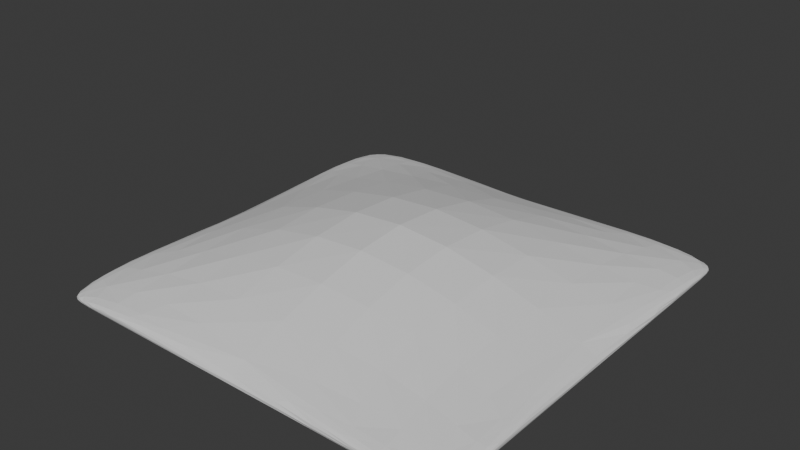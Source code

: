 # Source: worldblockfullslant.blend  (saved by Blender 4.0.36; exported with 4.5.12 LTS)
import bpy
from mathutils import Matrix  # noqa: F401  (used for matrix-valued properties, if any)

bpy.ops.wm.read_factory_settings(use_empty=True)
scene = bpy.context.scene
scene.name = 'Scene'

# ---- collections
col_collection = bpy.data.collections.new('Collection'); scene.collection.children.link(col_collection)

# ---- materials (node trees are filled in below, after node groups)
mat_material = bpy.data.materials.new('Material')
mat_material.alpha_threshold = 0.0
mat_material.use_transparent_shadow = False
mat_material.roughness = 0.5
mat_material.line_color = (0.0, 0.0, 0.0, 1.0)
mat_material_001 = bpy.data.materials.new('Material.001')
mat_material_001.alpha_threshold = 0.0
mat_material_001.use_transparent_shadow = False
mat_material_001.roughness = 0.5
mat_material_001.line_color = (0.0, 0.0, 0.0, 1.0)
mat_material_002 = bpy.data.materials.new('Material.002')
mat_material_002.alpha_threshold = 0.0
mat_material_002.use_transparent_shadow = False
mat_material_002.roughness = 0.5
mat_material_002.line_color = (0.0, 0.0, 0.0, 1.0)
mat_material_003 = bpy.data.materials.new('Material.003')
mat_material_003.alpha_threshold = 0.0
mat_material_003.use_transparent_shadow = False
mat_material_003.roughness = 0.5
mat_material_003.line_color = (0.0, 0.0, 0.0, 1.0)

# ---- material node trees
mat_material.use_nodes = True; mat_material.node_tree.nodes.clear()
_N = mat_material.node_tree.nodes; _L = mat_material.node_tree.links
n0 = _N.new('ShaderNodeOutputMaterial'); n0.name = 'Material Output'; n0.location = (300, 300)
n1 = _N.new('ShaderNodeBsdfPrincipled'); n1.name = 'Principled BSDF'; n1.location = (10, 300)
n1.inputs[3].default_value = 1.45
_L.new(n1.outputs[0], n0.inputs[0])
n0.is_active_output = True
mat_material_001.use_nodes = True; mat_material_001.node_tree.nodes.clear()
_N = mat_material_001.node_tree.nodes; _L = mat_material_001.node_tree.links
n0 = _N.new('ShaderNodeOutputMaterial'); n0.name = 'Material Output'; n0.location = (300, 300)
n1 = _N.new('ShaderNodeBsdfPrincipled'); n1.name = 'Principled BSDF'; n1.location = (10, 300)
n1.inputs[3].default_value = 1.45
_L.new(n1.outputs[0], n0.inputs[0])
n0.is_active_output = True
mat_material_002.use_nodes = True; mat_material_002.node_tree.nodes.clear()
_N = mat_material_002.node_tree.nodes; _L = mat_material_002.node_tree.links
n0 = _N.new('ShaderNodeOutputMaterial'); n0.name = 'Material Output'; n0.location = (300, 300)
n1 = _N.new('ShaderNodeBsdfPrincipled'); n1.name = 'Principled BSDF'; n1.location = (10, 300)
n1.inputs[3].default_value = 1.45
_L.new(n1.outputs[0], n0.inputs[0])
n0.is_active_output = True
mat_material_003.use_nodes = True; mat_material_003.node_tree.nodes.clear()
_N = mat_material_003.node_tree.nodes; _L = mat_material_003.node_tree.links
n0 = _N.new('ShaderNodeOutputMaterial'); n0.name = 'Material Output'; n0.location = (300, 300)
n1 = _N.new('ShaderNodeBsdfPrincipled'); n1.name = 'Principled BSDF'; n1.location = (10, 300)
n1.inputs[3].default_value = 1.45
_L.new(n1.outputs[0], n0.inputs[0])
n0.is_active_output = True

# ---- world
world_world = bpy.data.worlds.new('World'); scene.world = world_world
world_world.use_nodes = True; world_world.node_tree.nodes.clear()
_N = world_world.node_tree.nodes; _L = world_world.node_tree.links
n0 = _N.new('ShaderNodeOutputWorld'); n0.name = 'World Output'; n0.location = (300, 300)
n1 = _N.new('ShaderNodeBackground'); n1.name = 'Background'; n1.location = (10, 300)
n1.inputs[0].default_value = (0.05088, 0.05088, 0.05088, 1.0)
_L.new(n1.outputs[0], n0.inputs[0])
n0.is_active_output = True
world_world.color = (0.05088, 0.05088, 0.05088)
world_world.use_sun_shadow = False
world_world.sun_shadow_jitter_overblur = 0.0

# ---- meshes
me_fullslant = bpy.data.meshes.new('FullSlant')
me_fullslant.from_pydata([(1.0, 1.0, 0.0625), (1.0, 1.0, 0.0), (-2.186e-08, 1.0, 0.0625), (1.0, 2.444e-07, 0.0625), (-2.186e-08, 1.0, 0.0), (1.0, 2.444e-07, 0.0), (0.0, 0.0, 0.0), (0.0, 0.0, 0.6), (1.0, 0.875, 0.0625), (0.875, 1.0, 0.0625), (1.0, 0.875, 0.0), (0.875, 2.138e-07, 0.0), (-1.912e-08, 0.875, 0.0), (0.875, 1.0, 0.0), (0.875, 0.875, 0.0), (-1.0, 1.0, 0.0625), (-1.0, 1.0, 0.0), (-1.0, -1.848e-07, 0.0625), (-1.0, -1.848e-07, 0.0), (-0.875, 1.0, 0.0625), (-1.0, 0.875, 0.0625), (-0.875, 1.0, 0.0), (-0.875, -1.617e-07, 0.0), (-1.0, 0.875, 0.0), (-0.875, 0.875, 0.0), (-1.0, -1.0, 0.0625), (-1.0, -1.0, 0.0), (4.073e-07, -1.0, 0.0625), (4.073e-07, -1.0, 0.0), (-1.0, -0.875, 0.0625), (-0.875, -1.0, 0.0625), (-1.0, -0.875, 0.0), (3.564e-07, -0.875, 0.0), (-0.875, -1.0, 0.0), (-0.875, -0.875, 0.0), (1.0, -1.0, 0.0625), (1.0, -1.0, 0.0), (0.875, -1.0, 0.0625), (1.0, -0.875, 0.0625), (0.875, -1.0, 0.0), (1.0, -0.875, 0.0), (0.875, -0.875, 0.0)], [], [(14, 10, 5, 11), (0, 2, 7, 3), (8, 0, 3), (9, 2, 0), (12, 14, 11, 6), (4, 13, 14, 12), (13, 1, 10, 14), (10, 8, 3, 5), (1, 0, 8, 10), (13, 9, 0, 1), (4, 2, 9, 13), (24, 21, 4, 12), (15, 17, 7, 2), (19, 15, 2), (20, 17, 15), (22, 24, 12, 6), (18, 23, 24, 22), (23, 16, 21, 24), (21, 19, 2, 4), (16, 15, 19, 21), (23, 20, 15, 16), (18, 17, 20, 23), (34, 31, 18, 22), (25, 27, 7, 17), (29, 25, 17), (30, 27, 25), (32, 34, 22, 6), (28, 33, 34, 32), (33, 26, 31, 34), (31, 29, 17, 18), (26, 25, 29, 31), (33, 30, 25, 26), (28, 27, 30, 33), (41, 39, 28, 32), (35, 3, 7, 27), (37, 35, 27), (38, 3, 35), (11, 41, 32, 6), (5, 40, 41, 11), (40, 36, 39, 41), (39, 37, 27, 28), (36, 35, 37, 39), (40, 38, 35, 36), (5, 3, 38, 40)])
me_fullslant.polygons.foreach_set('material_index', [0, 0, 0, 0, 0, 0, 0, 0, 0, 0, 0, 1, 1, 1, 1, 1, 1, 1, 1, 1, 1, 1, 2, 2, 2, 2, 2, 2, 2, 2, 2, 2, 2, 3, 3, 3, 3, 3, 3, 3, 3, 3, 3, 3])
_uv = me_fullslant.uv_layers.new(name='UVMap')
_uv.uv.foreach_set('vector', [0.3594, 0.5156, 0.375, 0.5156, 0.375, 0.5312, 0.3594, 0.5312, 0.6406, 0.5156, 0.6562, 0.5156, 0.6562, 0.5312, 0.6406, 0.5312, 0.625, 0.5156, 0.6406, 0.5156, 0.625, 0.5312, 0.6406, 0.5, 0.6562, 0.5156, 0.6406, 0.5156, 0.3438, 0.5156, 0.3594, 0.5156, 0.3594, 0.5312, 0.3438, 0.5312, 0.3438, 0.5, 0.3594, 0.5, 0.3594, 0.5156, 0.3438, 0.5156, 0.3594, 0.5, 0.375, 0.5, 0.375, 0.5156, 0.3594, 0.5156, 0.375, 0.5156, 0.3906, 0.5156, 0.3906, 0.5312, 0.375, 0.5312, 0.375, 0.5, 0.3906, 0.5, 0.3906, 0.5156, 0.375, 0.5156, 0.375, 0.4844, 0.3906, 0.4844, 0.3906, 0.5, 0.375, 0.5, 0.375, 0.4688, 0.3906, 0.4688, 0.3906, 0.4844, 0.375, 0.4844, 0.3594, 0.5156, 0.375, 0.5156, 0.375, 0.5312, 0.3594, 0.5312, 0.6406, 0.5156, 0.6562, 0.5156, 0.6562, 0.5312, 0.6406, 0.5312, 0.625, 0.5156, 0.6406, 0.5156, 0.625, 0.5312, 0.6406, 0.5, 0.6562, 0.5156, 0.6406, 0.5156, 0.3438, 0.5156, 0.3594, 0.5156, 0.3594, 0.5312, 0.3438, 0.5312, 0.3438, 0.5, 0.3594, 0.5, 0.3594, 0.5156, 0.3438, 0.5156, 0.3594, 0.5, 0.375, 0.5, 0.375, 0.5156, 0.3594, 0.5156, 0.375, 0.5156, 0.3906, 0.5156, 0.3906, 0.5312, 0.375, 0.5312, 0.375, 0.5, 0.3906, 0.5, 0.3906, 0.5156, 0.375, 0.5156, 0.375, 0.4844, 0.3906, 0.4844, 0.3906, 0.5, 0.375, 0.5, 0.375, 0.4688, 0.3906, 0.4688, 0.3906, 0.4844, 0.375, 0.4844, 0.3594, 0.5156, 0.375, 0.5156, 0.375, 0.5312, 0.3594, 0.5312, 0.6406, 0.5156, 0.6562, 0.5156, 0.6562, 0.5312, 0.6406, 0.5312, 0.625, 0.5156, 0.6406, 0.5156, 0.625, 0.5312, 0.6406, 0.5, 0.6562, 0.5156, 0.6406, 0.5156, 0.3438, 0.5156, 0.3594, 0.5156, 0.3594, 0.5312, 0.3438, 0.5312, 0.3438, 0.5, 0.3594, 0.5, 0.3594, 0.5156, 0.3438, 0.5156, 0.3594, 0.5, 0.375, 0.5, 0.375, 0.5156, 0.3594, 0.5156, 0.375, 0.5156, 0.3906, 0.5156, 0.3906, 0.5312, 0.375, 0.5312, 0.375, 0.5, 0.3906, 0.5, 0.3906, 0.5156, 0.375, 0.5156, 0.375, 0.4844, 0.3906, 0.4844, 0.3906, 0.5, 0.375, 0.5, 0.375, 0.4688, 0.3906, 0.4688, 0.3906, 0.4844, 0.375, 0.4844, 0.3594, 0.5156, 0.375, 0.5156, 0.375, 0.5312, 0.3594, 0.5312, 0.6406, 0.5156, 0.6562, 0.5156, 0.6562, 0.5312, 0.6406, 0.5312, 0.625, 0.5156, 0.6406, 0.5156, 0.625, 0.5312, 0.6406, 0.5, 0.6562, 0.5156, 0.6406, 0.5156, 0.3438, 0.5156, 0.3594, 0.5156, 0.3594, 0.5312, 0.3438, 0.5312, 0.3438, 0.5, 0.3594, 0.5, 0.3594, 0.5156, 0.3438, 0.5156, 0.3594, 0.5, 0.375, 0.5, 0.375, 0.5156, 0.3594, 0.5156, 0.375, 0.5156, 0.3906, 0.5156, 0.3906, 0.5312, 0.375, 0.5312, 0.375, 0.5, 0.3906, 0.5, 0.3906, 0.5156, 0.375, 0.5156, 0.375, 0.4844, 0.3906, 0.4844, 0.3906, 0.5, 0.375, 0.5, 0.375, 0.4688, 0.3906, 0.4688, 0.3906, 0.4844, 0.375, 0.4844])
_ca = me_fullslant.color_attributes.new('Color', 'FLOAT_COLOR', 'POINT')
_ca.data.foreach_set('color', [1.0, 1.0, 1.0, 1.0, 1.0, 1.0, 1.0, 1.0, 1.0, 1.0, 1.0, 1.0, 1.0, 1.0, 1.0, 1.0, 1.0, 1.0, 1.0, 1.0, 1.0, 1.0, 1.0, 1.0, 1.0, 1.0, 1.0, 1.0, 1.0, 1.0, 1.0, 1.0, 1.0, 1.0, 1.0, 1.0, 1.0, 1.0, 1.0, 1.0, 1.0, 1.0, 1.0, 1.0, 1.0, 1.0, 1.0, 1.0, 1.0, 1.0, 1.0, 1.0, 1.0, 1.0, 1.0, 1.0, 1.0, 1.0, 1.0, 1.0, 1.0, 1.0, 1.0, 1.0, 1.0, 1.0, 1.0, 1.0, 1.0, 1.0, 1.0, 1.0, 1.0, 1.0, 1.0, 1.0, 1.0, 1.0, 1.0, 1.0, 1.0, 1.0, 1.0, 1.0, 1.0, 1.0, 1.0, 1.0, 1.0, 1.0, 1.0, 1.0, 1.0, 1.0, 1.0, 1.0, 1.0, 1.0, 1.0, 1.0, 1.0, 1.0, 1.0, 1.0, 1.0, 1.0, 1.0, 1.0, 1.0, 1.0, 1.0, 1.0, 1.0, 1.0, 1.0, 1.0, 1.0, 1.0, 1.0, 1.0, 1.0, 1.0, 1.0, 1.0, 1.0, 1.0, 1.0, 1.0, 1.0, 1.0, 1.0, 1.0, 1.0, 1.0, 1.0, 1.0, 1.0, 1.0, 1.0, 1.0, 1.0, 1.0, 1.0, 1.0, 1.0, 1.0, 1.0, 1.0, 1.0, 1.0, 1.0, 1.0, 1.0, 1.0, 1.0, 1.0, 1.0, 1.0, 1.0, 1.0, 1.0, 1.0, 1.0, 1.0, 1.0, 1.0, 1.0, 1.0])
me_fullslant.materials.append(mat_material)
me_fullslant.materials.append(mat_material_001)
me_fullslant.materials.append(mat_material_002)
me_fullslant.materials.append(mat_material_003)
me_fullslant.remesh_voxel_size = 0.14
me_fullslant.use_mirror_vertex_groups = False
me_fullslant.update()

# ---- objects
ob_fullslant = bpy.data.objects.new('FullSlant', me_fullslant)

# ---- transforms, parenting, visibility, modifiers, constraints
ob_fullslant.location = (0.0, 0.0, 0.0)
ob_fullslant.scale = (0.25, 0.25, 0.25)
ob_fullslant.lock_rotations_4d = False
ob_fullslant.empty_display_type = 'ARROWS'
ob_fullslant.lineart.crease_threshold = 0.0
_m = ob_fullslant.modifiers.new('Subdivision', 'SUBSURF')
_m = ob_fullslant.modifiers.new('Decimate', 'DECIMATE')

# ---- collection membership
col_collection.objects.link(ob_fullslant)

# ---- scene / render settings (as saved in the file)
scene.frame_start = 1; scene.frame_end = 250; scene.frame_set(1)
scene.render.engine = 'BLENDER_EEVEE_NEXT'
scene.cycles.sampling_pattern = 'TABULATED_SOBOL'
bpy.context.view_layer.update()

# ---- added for rendering (the .blend has no active camera and no usable light): camera, sun
cam_auto = bpy.data.cameras.new('AutoCamera')
cam_auto.lens = 50.0
cam_auto.sensor_width = 36.0
cam_auto.clip_end = 1000.0
ob_auto_camera = bpy.data.objects.new('AutoCamera', cam_auto)
scene.collection.objects.link(ob_auto_camera)
ob_auto_camera.location = (0.668791, -0.802549, 0.610033)
ob_auto_camera.rotation_euler = (1.09748, -7.21219e-08, 0.694738)
scene.camera = ob_auto_camera
light_auto_sun = bpy.data.lights.new('AutoSun', 'SUN')
light_auto_sun.energy = 3.0
light_auto_sun.angle = 0.0523599
ob_auto_sun = bpy.data.objects.new('AutoSun', light_auto_sun)
scene.collection.objects.link(ob_auto_sun)
ob_auto_sun.rotation_euler = (0.872665, 0.174533, 0.523599)
bpy.context.view_layer.update()
